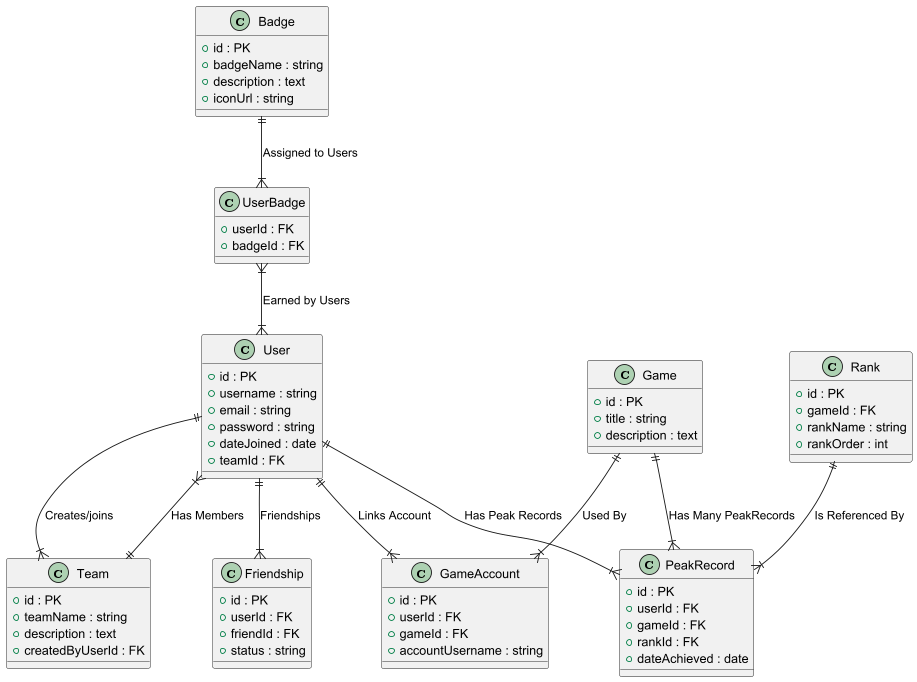

The diagram above was rendered by PlantUML. Its source (embedded in the PNG):
@startuml


' -------------------------------------------------------
'                       ENTITIES
' -------------------------------------------------------
class User {
  + id : PK
  + username : string
  + email : string
  + password : string
  + dateJoined : date
  + teamId : FK
}

class Team {
  + id : PK
  + teamName : string
  + description : text
  + createdByUserId : FK
}

class Game {
  + id : PK
  + title : string
  + description : text
}

class Friendship {
  + id : PK
  + userId : FK
  + friendId : FK
  + status : string
}
class GameAccount {
  + id : PK
  + userId : FK
  + gameId : FK
  + accountUsername : string
}


class Rank {
  + id : PK
  + gameId : FK
  + rankName : string
  + rankOrder : int
}

class PeakRecord {
  + id : PK
  + userId : FK
  + gameId : FK
  + rankId : FK
  + dateAchieved : date
}



class Badge {
  + id : PK
  + badgeName : string
  + description : text
  + iconUrl : string
}

class UserBadge {
  + userId : FK
  + badgeId : FK
}



' -------------------------------------------------------
'                     RELATIONSHIPS
' -------------------------------------------------------
'
' 1) User -> PeakRecord (1 to many)
User ||--|{ PeakRecord : "Has Peak Records"

' 2) Game -> PeakRecord (1 to many)
Game ||--|{ PeakRecord : "Has Many PeakRecords"

' 3) Rank -> PeakRecord (1 to many)
Rank ||--|{ PeakRecord : "Is Referenced By"

' 4) User -> GameAccount (1 to many)
User ||--|{ GameAccount : "Links Account"
Game ||--|{ GameAccount : "Used By"

' 5) User -> Friendship (1 to many, self-reference)
User ||--|{ Friendship : "Friendships"
' The 'friendId' also references User

' 6) User -> Team (1 to many) - for createdByUserId
User ||--|{ Team : "Creates/joins"

' 7) Team -> User (1 to many) - membership via user.teamId
Team ||--|{ User : "Has Members"

' 8) Badge -> UserBadge -> User (many-to-many)
Badge ||--|{ UserBadge : "Assigned to Users"
UserBadge }|--|{ User : "Earned by Users"

@enduml